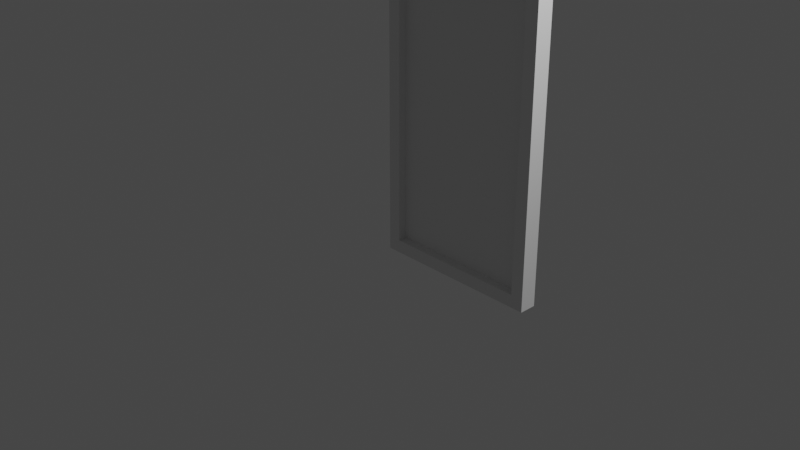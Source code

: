 # Source: untitled.blend  (saved by Blender 2.90.7; exported with 4.5.12 LTS)
import bpy
from mathutils import Matrix  # noqa: F401  (used for matrix-valued properties, if any)

bpy.ops.wm.read_factory_settings(use_empty=True)
scene = bpy.context.scene
scene.name = 'Scene'

# ---- collections
col_collection = bpy.data.collections.new('Collection'); scene.collection.children.link(col_collection)

# ---- materials (node trees are filled in below, after node groups)
mat_material_001 = bpy.data.materials.new('Material.001')
mat_material_001.use_transparent_shadow = False
mat_material_002 = bpy.data.materials.new('Material.002')
mat_material_002.use_transparent_shadow = False

# ---- material node trees

# ---- world
world_world = bpy.data.worlds.new('World'); scene.world = world_world
world_world.use_nodes = True; world_world.node_tree.nodes.clear()
_N = world_world.node_tree.nodes; _L = world_world.node_tree.links
n0 = _N.new('ShaderNodeOutputWorld'); n0.name = 'World Output'; n0.location = (300, 300)
n1 = _N.new('ShaderNodeBackground'); n1.name = 'Background'; n1.location = (10, 300)
n1.inputs[0].default_value = (0.05088, 0.05088, 0.05088, 1.0)
_L.new(n1.outputs[0], n0.inputs[0])
n0.is_active_output = True
world_world.color = (0.05088, 0.05088, 0.05088)
world_world.use_sun_shadow = False
world_world.sun_shadow_jitter_overblur = 0.0

# ---- cameras
cam_camera = bpy.data.cameras.new('Camera')
cam_camera.clip_end = 100.0
cam_camera.ortho_scale = 7.314

# ---- lights
light_light = bpy.data.lights.new('Light', 'POINT')
light_light.transmission_factor = 0.0
light_light.energy = 1000.0
light_light.shadow_soft_size = 0.1
light_light.shadow_maximum_resolution = 0.006
light_light.use_absolute_resolution = True

# ---- meshes
me_cube_001 = bpy.data.meshes.new('Cube.001')
me_cube_001.from_pydata([(1.0, -0.8, 1.0), (-1.0, -0.8, 1.0), (-1.0, -1.0, 1.0), (1.0, -1.0, 1.0), (1.0, -1.0, -1.0), (1.0, -1.0, 1.0), (-1.0, -1.0, 1.0), (-1.0, -1.0, -1.0), (-1.0, -1.0, -1.0), (-3.0, -1.0, -1.0), (-3.0, -0.8, -1.0), (-1.0, -0.8, -1.0), (-1.0, -0.8, 0.85), (-2.85, -0.8, 0.85), (-3.0, -0.8, 1.0), (-1.0, -0.8, 1.0), (1.0, -0.8, -1.0), (1.0, -0.8, 1.0), (1.0, -1.0, 1.0), (1.0, -1.0, -1.0), (1.0, -0.8, 1.0), (1.0, -0.8, -1.0), (0.85, -0.8, -0.85), (0.85, -0.8, 0.85), (0.85, -0.8, 0.85), (0.85, -0.8, -0.85), (0.85, -0.9, -0.85), (0.85, -0.9, 0.85), (-1.0, -0.8, 0.85), (-1.0, -0.9, 0.85), (-2.85, -0.9, 0.85), (-2.85, -0.8, 0.85), (1.0, -0.8, -1.0), (-1.0, -0.8, -1.0), (-1.0, -0.8, -0.85), (0.85, -0.8, -0.85), (-2.85, -0.8, -0.85), (-2.85, -0.9, -0.85), (-1.0, -0.9, -0.85), (-1.0, -0.8, -0.85), (-1.0, -0.9, -0.85), (-1.0, -0.9, 0.85), (0.85, -0.9, 0.85), (0.85, -0.9, -0.85), (-1.0, -0.9, -0.85), (-2.85, -0.9, -0.85), (-2.85, -0.9, 0.85), (-1.0, -0.9, 0.85), (0.85, -0.8, -0.85), (-1.0, -0.8, -0.85), (-1.0, -0.9, -0.85), (0.85, -0.9, -0.85), (-1.0, -0.8, 0.85), (0.85, -0.8, 0.85), (0.85, -0.9, 0.85), (-1.0, -0.9, 0.85), (-3.0, -0.8, -1.0), (-2.85, -0.8, -0.85), (-1.0, -0.8, -0.85), (-1.0, -0.8, -1.0), (-1.0, -0.8, 0.85), (-1.0, -0.8, 1.0), (1.0, -0.8, 1.0), (0.85, -0.8, 0.85), (-2.85, -0.8, 0.85), (-2.85, -0.9, 0.85), (-2.85, -0.9, -0.85), (-2.85, -0.8, -0.85), (-3.0, -0.8, 1.0), (-2.85, -0.8, 0.85), (-2.85, -0.8, -0.85), (-3.0, -0.8, -1.0), (-3.0, -0.8, -1.0), (-3.0, -1.0, -1.0), (-3.0, -1.0, 1.0), (-3.0, -0.8, 1.0), (-1.0, -1.0, -1.0), (-1.0, -0.8, -1.0), (1.0, -0.8, -1.0), (1.0, -1.0, -1.0), (-3.0, -1.0, -1.0), (-1.0, -1.0, -1.0), (-1.0, -1.0, 1.0), (-3.0, -1.0, 1.0), (-3.0, -0.8, 1.0), (-3.0, -1.0, 1.0), (-1.0, -1.0, 1.0), (-1.0, -0.8, 1.0)], [], [(2, 0, 1), (3, 0, 2), (6, 4, 5), (7, 4, 6), (10, 8, 9), (11, 8, 10), (14, 12, 13), (15, 12, 14), (18, 16, 17), (19, 16, 18), (22, 20, 21), (23, 20, 22), (26, 24, 25), (27, 24, 26), (30, 28, 29), (31, 28, 30), (34, 32, 33), (35, 32, 34), (38, 36, 37), (39, 36, 38), (50, 48, 49), (51, 48, 50), (54, 52, 53), (55, 52, 54), (58, 56, 57), (59, 56, 58), (62, 60, 61), (63, 60, 62), (66, 64, 65), (67, 64, 66), (70, 68, 69), (71, 68, 70), (74, 72, 73), (75, 72, 74), (78, 76, 77), (79, 76, 78), (82, 80, 81), (83, 80, 82), (86, 84, 85), (87, 84, 86), (42, 40, 41), (43, 40, 42), (46, 44, 45), (47, 44, 46)])
me_cube_001.polygons.foreach_set('material_index', [0, 0, 0, 0, 0, 0, 0, 0, 0, 0, 0, 0, 0, 0, 0, 0, 0, 0, 0, 0, 0, 0, 0, 0, 0, 0, 0, 0, 0, 0, 0, 0, 0, 0, 0, 0, 0, 0, 0, 0, 1, 1, 1, 1])
_uv = me_cube_001.uv_layers.new(name='UVMap')
_uv.uv.foreach_set('vector', [0.07458, 0.5, 0.03204, 0.07458, 0.03204, 0.5, 0.07458, 0.07458, 0.03204, 0.07458, 0.07458, 0.5, 0.07458, 0.5, 0.5, 0.07458, 0.07458, 0.07458, 0.5, 0.5, 0.5, 0.07458, 0.07458, 0.5, 0.5425, 0.9254, 0.5, 0.5, 0.5, 0.9254, 0.5425, 0.5, 0.5, 0.5, 0.5425, 0.9254, 0.03204, 0.9254, 0.0001302, 0.5, 0.0001308, 0.8935, 0.03204, 0.5, 0.0001302, 0.5, 0.03204, 0.9254, 0.07458, 0.07458, 0.5, 0.03204, 0.07458, 0.03204, 0.5, 0.07458, 0.5, 0.03204, 0.07458, 0.07458, 0.4681, 0.0001299, 0.07458, 0.03204, 0.5, 0.03204, 0.1065, 0.0001303, 0.07458, 0.03204, 0.4681, 0.0001299, 0.639, 0.04319, 0.6178, 0.4048, 0.6178, 0.04319, 0.639, 0.4048, 0.6178, 0.4048, 0.639, 0.04319, 0.9682, 0.04293, 0.5747, 0.02166, 0.5747, 0.04293, 0.9682, 0.02166, 0.5747, 0.02166, 0.9682, 0.04293, 0.5744, 0.5, 0.5425, 0.07458, 0.5425, 0.5, 0.5744, 0.1065, 0.5425, 0.07458, 0.5744, 0.5, 0.5747, 0.0001301, 0.9682, 0.0214, 0.9682, 0.0001299, 0.5747, 0.0214, 0.9682, 0.0214, 0.5747, 0.0001301, 0.9682, 0.4582, 0.5747, 0.437, 0.9682, 0.437, 0.5747, 0.4582, 0.5747, 0.437, 0.9682, 0.4582, 0.5747, 0.4367, 0.596, 0.04319, 0.596, 0.4367, 0.5747, 0.04319, 0.596, 0.04319, 0.5747, 0.4367, 0.5744, 0.5, 0.5425, 0.9254, 0.5744, 0.8935, 0.5425, 0.5, 0.5425, 0.9254, 0.5744, 0.5, 0.03204, 0.07458, 0.0001302, 0.5, 0.03204, 0.5, 0.0001299, 0.1065, 0.0001302, 0.5, 0.03204, 0.07458, 0.6175, 0.04319, 0.5962, 0.4048, 0.6175, 0.4048, 0.5962, 0.04319, 0.5962, 0.4048, 0.6175, 0.04319, 0.4681, 0.9999, 0.07458, 0.968, 0.1065, 0.9999, 0.5, 0.968, 0.07458, 0.968, 0.4681, 0.9999, 0.07458, 0.9254, 0.5, 0.968, 0.5, 0.9254, 0.07458, 0.968, 0.5, 0.968, 0.07458, 0.9254, 0.5425, 0.07458, 0.5, 0.5, 0.5425, 0.5, 0.5, 0.07458, 0.5, 0.5, 0.5425, 0.07458, 0.07458, 0.5, 0.5, 0.9254, 0.5, 0.5, 0.07458, 0.9254, 0.5, 0.9254, 0.07458, 0.5, 0.07458, 0.5, 0.03204, 0.9254, 0.07458, 0.9254, 0.03204, 0.5, 0.03204, 0.9254, 0.07458, 0.5, -7.889e-05, 0.0005469, 0.9997, 0.5005, -7.915e-05, 0.5005, 0.9997, 0.0005469, 0.9997, 0.5005, -7.889e-05, 0.0005469, -7.915e-05, 1.0, 0.9997, 0.5005, 0.9997, 1.0, -7.915e-05, 0.5005, 0.9997, 0.5005, -7.915e-05, 1.0])
me_cube_001.materials.append(mat_material_001)
me_cube_001.materials.append(mat_material_002)
me_cube_001.use_remesh_fix_poles = True
me_cube_001.use_remesh_preserve_attributes = False
me_cube_001.use_mirror_vertex_groups = False
me_cube_001.update()

# ---- objects
ob_cube = bpy.data.objects.new('Cube', me_cube_001)
ob_light = bpy.data.objects.new('Light', light_light)
ob_camera = bpy.data.objects.new('Camera', cam_camera)

# ---- transforms, parenting, visibility, modifiers, constraints
ob_cube.location = (0.0, 0.0, 0.0)
ob_cube.rotation_mode = 'QUATERNION'
ob_cube.rotation_quaternion = (-1.152e-07, -0.7071, 1.152e-07, 0.7071)
ob_cube.lineart.crease_threshold = 0.0
ob_light.location = (4.076, 1.005, 5.904)
ob_light.rotation_euler = (0.6503, 0.05522, 1.866)
ob_light.lock_rotations_4d = False
ob_light.empty_display_type = 'ARROWS'
ob_light.color = (0.0, 0.0, 0.0, 0.0)
ob_light.lineart.crease_threshold = 0.0
ob_camera.location = (7.359, -6.926, 4.958)
ob_camera.rotation_euler = (1.109, 0.0, 0.8149)
ob_camera.lock_rotations_4d = False
ob_camera.empty_display_type = 'ARROWS'
ob_camera.color = (0.0, 0.0, 0.0, 0.0)
ob_camera.display_type = 'WIRE'
ob_camera.lineart.crease_threshold = 0.0

# ---- collection membership
scene.collection.objects.link(ob_cube)
col_collection.objects.link(ob_light)
col_collection.objects.link(ob_camera)

# ---- scene / render settings (as saved in the file)
scene.camera = ob_camera
scene.frame_start = 1; scene.frame_end = 250; scene.frame_set(1)
scene.render.engine = 'BLENDER_EEVEE_NEXT'
scene.cycles.use_denoising = False
scene.cycles.samples = 128
scene.cycles.sampling_pattern = 'TABULATED_SOBOL'
scene.cycles.use_adaptive_sampling = False
scene.cycles.use_light_tree = False
scene.view_settings.view_transform = 'Filmic'
bpy.context.view_layer.update()
